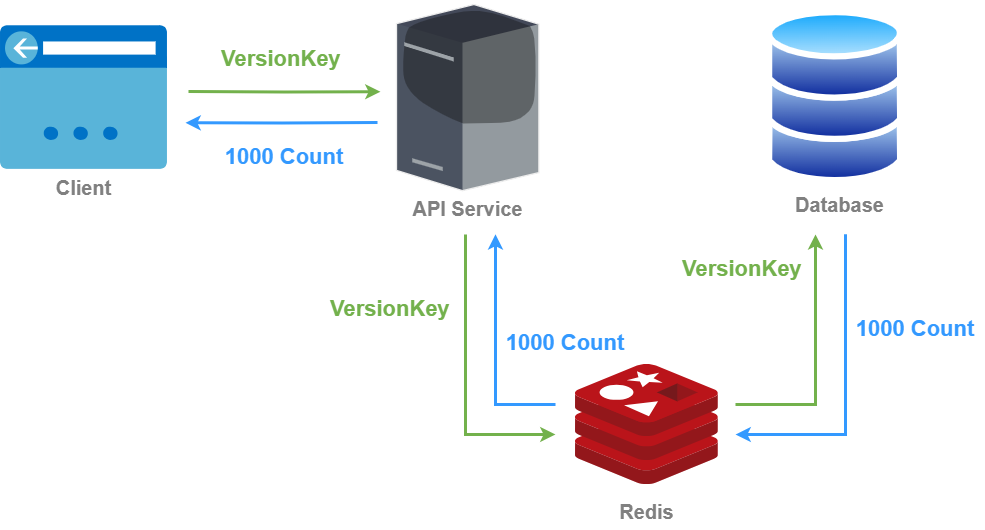

The diagram above was exported from draw.io. Its source (the exported page's mxGraphModel, read from the mxfile embedded in the PNG):
<mxGraphModel dx="1101" dy="476" grid="1" gridSize="10" guides="1" tooltips="1" connect="1" arrows="1" fold="1" page="1" pageScale="1" pageWidth="1169" pageHeight="827" background="none" math="0" shadow="0">
  <root>
    <mxCell id="0" />
    <mxCell id="1" parent="0" />
    <mxCell id="a5RyWH9JDWlyP7JHFhWL-5" value="&lt;font style=&quot;font-size: 20px; color: light-dark(rgb(128, 128, 128), rgb(128, 128, 128));&quot;&gt;&lt;b style=&quot;&quot;&gt;API Service&lt;/b&gt;&lt;/font&gt;" style="verticalLabelPosition=bottom;sketch=0;aspect=fixed;html=1;verticalAlign=top;strokeColor=none;align=center;outlineConnect=0;shape=mxgraph.citrix.license_server;" parent="1" vertex="1">
      <mxGeometry x="491" y="100" width="142.34" height="186.15" as="geometry" />
    </mxCell>
    <mxCell id="a5RyWH9JDWlyP7JHFhWL-6" value="Client" style="shape=image;verticalLabelPosition=bottom;verticalAlign=top;imageAspect=0;aspect=fixed;image=data:image/svg+xml,(base64 omitted: 4076 chars);fontColor=light-dark(#808080,#808080);fontStyle=1;fontSize=20;" parent="1" vertex="1">
      <mxGeometry x="95" y="121.27999999999997" width="166.97" height="143.59" as="geometry" />
    </mxCell>
    <mxCell id="a5RyWH9JDWlyP7JHFhWL-9" value="" style="group" parent="1" connectable="0" vertex="1">
      <mxGeometry x="861" y="100" width="160" height="219.06" as="geometry" />
    </mxCell>
    <mxCell id="a5RyWH9JDWlyP7JHFhWL-10" value="" style="group;strokeWidth=10;fillColor=none;shadow=1;" parent="a5RyWH9JDWlyP7JHFhWL-9" connectable="0" vertex="1">
      <mxGeometry width="160" height="187.18810527515095" as="geometry" />
    </mxCell>
    <mxCell id="a5RyWH9JDWlyP7JHFhWL-11" value="" style="image;aspect=fixed;perimeter=ellipsePerimeter;html=1;align=center;shadow=0;dashed=0;spacingTop=3;image=img/lib/active_directory/database.svg;strokeWidth=4;" parent="a5RyWH9JDWlyP7JHFhWL-10" vertex="1">
      <mxGeometry y="82.53963697172009" width="137.27127720177734" height="101.58567929088078" as="geometry" />
    </mxCell>
    <mxCell id="a5RyWH9JDWlyP7JHFhWL-12" value="" style="image;aspect=fixed;perimeter=ellipsePerimeter;html=1;align=center;shadow=0;dashed=0;spacingTop=3;image=img/lib/active_directory/database.svg;strokeWidth=4;" parent="a5RyWH9JDWlyP7JHFhWL-10" vertex="1">
      <mxGeometry y="41.26981848586004" width="137.27127720177734" height="101.58567929088078" as="geometry" />
    </mxCell>
    <mxCell id="a5RyWH9JDWlyP7JHFhWL-13" value="" style="image;aspect=fixed;perimeter=ellipsePerimeter;html=1;align=center;shadow=0;dashed=0;spacingTop=3;image=img/lib/active_directory/database.svg;strokeWidth=4;" parent="a5RyWH9JDWlyP7JHFhWL-10" vertex="1">
      <mxGeometry width="137.27127720177734" height="101.58567929088078" as="geometry" />
    </mxCell>
    <mxCell id="a5RyWH9JDWlyP7JHFhWL-14" value="&lt;font style=&quot;font-size: 20px; color: light-dark(rgb(128, 128, 128), rgb(128, 128, 128));&quot;&gt;&lt;b style=&quot;&quot;&gt;Database&lt;/b&gt;&lt;/font&gt;" style="text;html=1;align=center;verticalAlign=middle;whiteSpace=wrap;rounded=0;" parent="a5RyWH9JDWlyP7JHFhWL-9" vertex="1">
      <mxGeometry x="30.00363636363636" y="181.62237894496982" width="87.27272727272727" height="37.43762105503019" as="geometry" />
    </mxCell>
    <mxCell id="a5RyWH9JDWlyP7JHFhWL-16" style="edgeStyle=orthogonalEdgeStyle;rounded=0;orthogonalLoop=1;jettySize=auto;html=1;strokeColor=light-dark(#994C00,#73B14C);strokeWidth=3;" parent="1" edge="1">
      <mxGeometry relative="1" as="geometry">
        <mxPoint x="283" y="186.8900000000001" as="sourcePoint" />
        <mxPoint x="475" y="187.22000000000003" as="targetPoint" />
      </mxGeometry>
    </mxCell>
    <mxCell id="a5RyWH9JDWlyP7JHFhWL-17" style="edgeStyle=orthogonalEdgeStyle;rounded=0;orthogonalLoop=1;jettySize=auto;html=1;strokeColor=light-dark(#00CC00,#3399FF);strokeWidth=3;" parent="1" edge="1">
      <mxGeometry relative="1" as="geometry">
        <mxPoint x="472" y="218" as="sourcePoint" />
        <mxPoint x="280.0000000000001" y="218.32999999999993" as="targetPoint" />
      </mxGeometry>
    </mxCell>
    <mxCell id="a5RyWH9JDWlyP7JHFhWL-19" style="rounded=0;orthogonalLoop=1;jettySize=auto;html=1;strokeColor=light-dark(#994C00,#73B14C);strokeWidth=3;edgeStyle=orthogonalEdgeStyle;" parent="1" edge="1">
      <mxGeometry relative="1" as="geometry">
        <mxPoint x="560" y="330" as="sourcePoint" />
        <mxPoint x="650" y="530" as="targetPoint" />
        <Array as="points">
          <mxPoint x="560" y="530" />
        </Array>
      </mxGeometry>
    </mxCell>
    <mxCell id="a5RyWH9JDWlyP7JHFhWL-20" style="rounded=0;orthogonalLoop=1;jettySize=auto;html=1;strokeColor=light-dark(#00CC00,#3399FF);strokeWidth=3;edgeStyle=orthogonalEdgeStyle;" parent="1" edge="1">
      <mxGeometry relative="1" as="geometry">
        <mxPoint x="650" y="500" as="sourcePoint" />
        <mxPoint x="590" y="329.75" as="targetPoint" />
        <Array as="points">
          <mxPoint x="590" y="500" />
        </Array>
      </mxGeometry>
    </mxCell>
    <mxCell id="a5RyWH9JDWlyP7JHFhWL-21" value="&lt;font style=&quot;font-size: 22px;&quot;&gt;&lt;b style=&quot;&quot;&gt;&lt;font style=&quot;color: light-dark(rgb(115, 177, 76), rgb(115, 177, 76));&quot;&gt;VersionKey&amp;nbsp;&lt;/font&gt;&lt;/b&gt;&lt;/font&gt;" style="text;html=1;align=center;verticalAlign=middle;whiteSpace=wrap;rounded=0;" parent="1" vertex="1">
      <mxGeometry x="308.5" y="130" width="140" height="50" as="geometry" />
    </mxCell>
    <mxCell id="a5RyWH9JDWlyP7JHFhWL-22" value="&lt;font style=&quot;font-size: 22px;&quot;&gt;&lt;b style=&quot;&quot;&gt;&lt;font style=&quot;color: light-dark(rgb(115, 177, 76), rgb(115, 177, 76));&quot;&gt;VersionKey&amp;nbsp;&lt;/font&gt;&lt;/b&gt;&lt;/font&gt;" style="text;html=1;align=center;verticalAlign=middle;whiteSpace=wrap;rounded=0;" parent="1" vertex="1">
      <mxGeometry x="418.28" y="380" width="140" height="50" as="geometry" />
    </mxCell>
    <mxCell id="a5RyWH9JDWlyP7JHFhWL-23" value="&lt;font style=&quot;font-size: 22px;&quot;&gt;&lt;b style=&quot;&quot;&gt;&lt;font style=&quot;color: light-dark(rgb(51, 153, 255), rgb(51, 153, 255));&quot;&gt;1000 Count&lt;/font&gt;&lt;/b&gt;&lt;/font&gt;" style="text;html=1;align=center;verticalAlign=middle;whiteSpace=wrap;rounded=0;" parent="1" vertex="1">
      <mxGeometry x="940" y="400" width="140" height="50" as="geometry" />
    </mxCell>
    <mxCell id="a5RyWH9JDWlyP7JHFhWL-24" value="&lt;font style=&quot;font-size: 22px;&quot;&gt;&lt;b style=&quot;&quot;&gt;&lt;font style=&quot;color: light-dark(rgb(51, 153, 255), rgb(51, 153, 255));&quot;&gt;1000 Count&lt;/font&gt;&lt;/b&gt;&lt;/font&gt;" style="text;html=1;align=center;verticalAlign=middle;whiteSpace=wrap;rounded=0;" parent="1" vertex="1">
      <mxGeometry x="308.5" y="228" width="140" height="50" as="geometry" />
    </mxCell>
    <mxCell id="Zfen0MtqyQ15Bjvc8cFc-3" value="" style="group" parent="1" connectable="0" vertex="1">
      <mxGeometry x="670" y="460" width="142.86" height="165.43999999999994" as="geometry" />
    </mxCell>
    <mxCell id="Zfen0MtqyQ15Bjvc8cFc-1" value="" style="image;sketch=0;aspect=fixed;html=1;points=[];align=center;fontSize=12;image=img/lib/mscae/Cache_Redis_Product.svg;" parent="Zfen0MtqyQ15Bjvc8cFc-3" vertex="1">
      <mxGeometry width="142.86" height="120" as="geometry" />
    </mxCell>
    <mxCell id="Zfen0MtqyQ15Bjvc8cFc-2" value="&lt;font style=&quot;font-size: 20px; color: light-dark(rgb(128, 128, 128), rgb(128, 128, 128));&quot;&gt;&lt;b style=&quot;&quot;&gt;Redis&lt;/b&gt;&lt;/font&gt;" style="text;html=1;align=center;verticalAlign=middle;whiteSpace=wrap;rounded=0;" parent="Zfen0MtqyQ15Bjvc8cFc-3" vertex="1">
      <mxGeometry x="27.793636363636324" y="128.0023789449698" width="87.27272727272727" height="37.43762105503019" as="geometry" />
    </mxCell>
    <mxCell id="Zfen0MtqyQ15Bjvc8cFc-6" value="&lt;font style=&quot;font-size: 22px;&quot;&gt;&lt;b style=&quot;&quot;&gt;&lt;font style=&quot;color: light-dark(rgb(115, 177, 76), rgb(115, 177, 76));&quot;&gt;VersionKey&amp;nbsp;&lt;/font&gt;&lt;/b&gt;&lt;/font&gt;" style="text;html=1;align=center;verticalAlign=middle;whiteSpace=wrap;rounded=0;" parent="1" vertex="1">
      <mxGeometry x="770" y="340" width="140" height="50" as="geometry" />
    </mxCell>
    <mxCell id="Zfen0MtqyQ15Bjvc8cFc-7" value="&lt;font style=&quot;font-size: 22px;&quot;&gt;&lt;b style=&quot;&quot;&gt;&lt;font style=&quot;color: light-dark(rgb(51, 153, 255), rgb(51, 153, 255));&quot;&gt;1000 Count&lt;/font&gt;&lt;/b&gt;&lt;/font&gt;" style="text;html=1;align=center;verticalAlign=middle;whiteSpace=wrap;rounded=0;" parent="1" vertex="1">
      <mxGeometry x="590" y="413.5" width="140" height="50" as="geometry" />
    </mxCell>
    <mxCell id="Zfen0MtqyQ15Bjvc8cFc-20" style="rounded=0;orthogonalLoop=1;jettySize=auto;html=1;strokeColor=light-dark(#994C00,#73B14C);strokeWidth=3;edgeStyle=orthogonalEdgeStyle;" parent="1" edge="1">
      <mxGeometry relative="1" as="geometry">
        <mxPoint x="830" y="500" as="sourcePoint" />
        <mxPoint x="910" y="329.9" as="targetPoint" />
        <Array as="points">
          <mxPoint x="910" y="500" />
        </Array>
      </mxGeometry>
    </mxCell>
    <mxCell id="Zfen0MtqyQ15Bjvc8cFc-21" style="rounded=0;orthogonalLoop=1;jettySize=auto;html=1;strokeColor=light-dark(#00CC00,#3399FF);strokeWidth=3;edgeStyle=orthogonalEdgeStyle;" parent="1" edge="1">
      <mxGeometry relative="1" as="geometry">
        <mxPoint x="940" y="329.7" as="sourcePoint" />
        <mxPoint x="830" y="530" as="targetPoint" />
        <Array as="points">
          <mxPoint x="940" y="530" />
        </Array>
      </mxGeometry>
    </mxCell>
  </root>
</mxGraphModel>